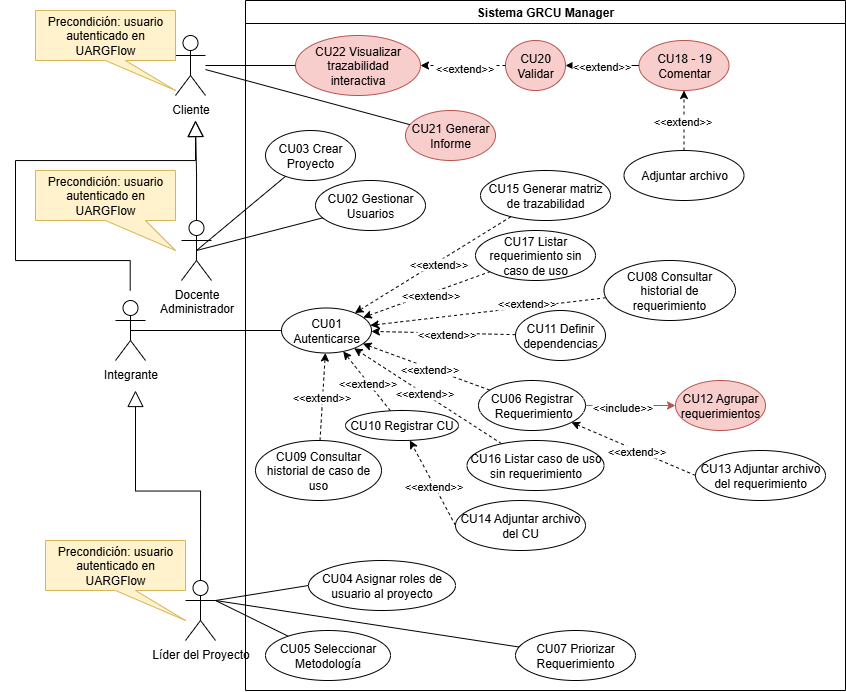

The diagram above was exported from draw.io. Its source (the exported page's mxGraphModel, read from the mxfile embedded in the PNG):
<mxGraphModel dx="2376" dy="1931" grid="1" gridSize="10" guides="1" tooltips="1" connect="1" arrows="1" fold="1" page="1" pageScale="1" pageWidth="827" pageHeight="1169" math="0" shadow="0">
  <root>
    <mxCell id="Nrwa9TKiGwTqfdodF0LR-0" />
    <mxCell id="Nrwa9TKiGwTqfdodF0LR-1" parent="Nrwa9TKiGwTqfdodF0LR-0" />
    <mxCell id="Nrwa9TKiGwTqfdodF0LR-7" value="Cliente" style="shape=umlActor;verticalLabelPosition=bottom;verticalAlign=top;html=1;outlineConnect=0;" vertex="1" parent="Nrwa9TKiGwTqfdodF0LR-1">
      <mxGeometry y="25" width="30" height="60" as="geometry" />
    </mxCell>
    <mxCell id="Nrwa9TKiGwTqfdodF0LR-11" value="Sistema GRCU Manager" style="swimlane;whiteSpace=wrap;html=1;" vertex="1" parent="Nrwa9TKiGwTqfdodF0LR-1">
      <mxGeometry x="70" y="-10" width="600" height="690" as="geometry">
        <mxRectangle x="90" y="-10" width="170" height="30" as="alternateBounds" />
      </mxGeometry>
    </mxCell>
    <mxCell id="Nrwa9TKiGwTqfdodF0LR-24" style="rounded=0;orthogonalLoop=1;jettySize=auto;html=1;fillColor=#f8cecc;strokeColor=#b85450;" edge="1" parent="Nrwa9TKiGwTqfdodF0LR-11" source="Nrwa9TKiGwTqfdodF0LR-28" target="Nrwa9TKiGwTqfdodF0LR-36">
      <mxGeometry relative="1" as="geometry" />
    </mxCell>
    <mxCell id="Nrwa9TKiGwTqfdodF0LR-25" value="&amp;lt;&amp;lt;include&amp;gt;&amp;gt;" style="edgeLabel;html=1;align=center;verticalAlign=middle;resizable=0;points=[];" connectable="0" vertex="1" parent="Nrwa9TKiGwTqfdodF0LR-24">
      <mxGeometry x="-0.1898" y="-1" relative="1" as="geometry">
        <mxPoint as="offset" />
      </mxGeometry>
    </mxCell>
    <mxCell id="Nrwa9TKiGwTqfdodF0LR-40" value="CU20 Validar" style="ellipse;whiteSpace=wrap;html=1;align=center;fillColor=#f8cecc;strokeColor=#b85450;" vertex="1" parent="Nrwa9TKiGwTqfdodF0LR-11">
      <mxGeometry x="260" y="40" width="60" height="50" as="geometry" />
    </mxCell>
    <mxCell id="Nrwa9TKiGwTqfdodF0LR-43" value="CU18 - 19 Comentar" style="ellipse;whiteSpace=wrap;html=1;fillColor=#f8cecc;strokeColor=#b85450;" vertex="1" parent="Nrwa9TKiGwTqfdodF0LR-11">
      <mxGeometry x="393.5" y="40" width="90" height="50" as="geometry" />
    </mxCell>
    <mxCell id="Nrwa9TKiGwTqfdodF0LR-44" style="edgeStyle=orthogonalEdgeStyle;rounded=0;orthogonalLoop=1;jettySize=auto;html=1;endArrow=classic;endFill=1;startSize=7;dashed=1;" edge="1" parent="Nrwa9TKiGwTqfdodF0LR-11" source="Nrwa9TKiGwTqfdodF0LR-46" target="Nrwa9TKiGwTqfdodF0LR-43">
      <mxGeometry relative="1" as="geometry" />
    </mxCell>
    <mxCell id="Nrwa9TKiGwTqfdodF0LR-45" value="&amp;lt;&amp;lt;&lt;span style=&quot;background-color: light-dark(#ffffff, var(--ge-dark-color, #121212)); color: light-dark(rgb(0, 0, 0), rgb(255, 255, 255));&quot;&gt;extend&amp;gt;&amp;gt;&lt;/span&gt;" style="edgeLabel;html=1;align=center;verticalAlign=middle;resizable=0;points=[];" connectable="0" vertex="1" parent="Nrwa9TKiGwTqfdodF0LR-44">
      <mxGeometry x="-0.0293" y="2" relative="1" as="geometry">
        <mxPoint as="offset" />
      </mxGeometry>
    </mxCell>
    <mxCell id="Nrwa9TKiGwTqfdodF0LR-46" value="Adjuntar archivo" style="ellipse;whiteSpace=wrap;html=1;" vertex="1" parent="Nrwa9TKiGwTqfdodF0LR-11">
      <mxGeometry x="378.5" y="150" width="120" height="50" as="geometry" />
    </mxCell>
    <mxCell id="Nrwa9TKiGwTqfdodF0LR-47" value="CU22 Visualizar trazabilidad&lt;div&gt;interactiva&lt;/div&gt;" style="ellipse;whiteSpace=wrap;html=1;fillColor=#f8cecc;strokeColor=#b85450;" vertex="1" parent="Nrwa9TKiGwTqfdodF0LR-11">
      <mxGeometry x="50" y="35" width="125" height="60" as="geometry" />
    </mxCell>
    <mxCell id="Nrwa9TKiGwTqfdodF0LR-48" value="CU21 Generar Informe" style="ellipse;whiteSpace=wrap;html=1;fillColor=#f8cecc;strokeColor=#b85450;" vertex="1" parent="Nrwa9TKiGwTqfdodF0LR-11">
      <mxGeometry x="160" y="110" width="90" height="50" as="geometry" />
    </mxCell>
    <mxCell id="Nrwa9TKiGwTqfdodF0LR-55" style="rounded=0;orthogonalLoop=1;jettySize=auto;html=1;endArrow=none;endFill=0;startArrow=classic;startFill=1;" edge="1" parent="Nrwa9TKiGwTqfdodF0LR-11" source="Nrwa9TKiGwTqfdodF0LR-40" target="Nrwa9TKiGwTqfdodF0LR-43">
      <mxGeometry relative="1" as="geometry">
        <mxPoint x="-7" y="290" as="targetPoint" />
      </mxGeometry>
    </mxCell>
    <mxCell id="Nrwa9TKiGwTqfdodF0LR-56" value="&amp;lt;&amp;lt;extend&amp;gt;&amp;gt;" style="edgeLabel;html=1;align=center;verticalAlign=middle;resizable=0;points=[];" vertex="1" connectable="0" parent="Nrwa9TKiGwTqfdodF0LR-55">
      <mxGeometry x="-0.0351" relative="1" as="geometry">
        <mxPoint as="offset" />
      </mxGeometry>
    </mxCell>
    <mxCell id="Nrwa9TKiGwTqfdodF0LR-18" value="CU04 Asignar roles de usuario al proyecto" style="ellipse;whiteSpace=wrap;html=1;" vertex="1" parent="Nrwa9TKiGwTqfdodF0LR-11">
      <mxGeometry x="63" y="560" width="147" height="50" as="geometry" />
    </mxCell>
    <mxCell id="Nrwa9TKiGwTqfdodF0LR-51" value="CU05 Seleccionar Metodología" style="ellipse;whiteSpace=wrap;html=1;" vertex="1" parent="Nrwa9TKiGwTqfdodF0LR-11">
      <mxGeometry x="20" y="630" width="125" height="50" as="geometry" />
    </mxCell>
    <mxCell id="Nrwa9TKiGwTqfdodF0LR-54" value="CU07 Priorizar Requerimiento" style="ellipse;whiteSpace=wrap;html=1;" vertex="1" parent="Nrwa9TKiGwTqfdodF0LR-11">
      <mxGeometry x="270" y="630" width="120" height="50" as="geometry" />
    </mxCell>
    <mxCell id="XPBdkS8hV5hTu5b8apD6-24" style="edgeStyle=orthogonalEdgeStyle;rounded=0;orthogonalLoop=1;jettySize=auto;html=1;endArrow=classic;endFill=1;startSize=7;dashed=1;" edge="1" parent="Nrwa9TKiGwTqfdodF0LR-11" source="Nrwa9TKiGwTqfdodF0LR-40" target="Nrwa9TKiGwTqfdodF0LR-47">
      <mxGeometry relative="1" as="geometry">
        <mxPoint x="375" y="197" as="sourcePoint" />
        <mxPoint x="275" y="200" as="targetPoint" />
      </mxGeometry>
    </mxCell>
    <mxCell id="XPBdkS8hV5hTu5b8apD6-25" value="&amp;lt;&amp;lt;&lt;span style=&quot;background-color: light-dark(#ffffff, var(--ge-dark-color, #121212)); color: light-dark(rgb(0, 0, 0), rgb(255, 255, 255));&quot;&gt;extend&amp;gt;&amp;gt;&lt;/span&gt;" style="edgeLabel;html=1;align=center;verticalAlign=middle;resizable=0;points=[];" connectable="0" vertex="1" parent="XPBdkS8hV5hTu5b8apD6-24">
      <mxGeometry x="-0.0293" y="2" relative="1" as="geometry">
        <mxPoint as="offset" />
      </mxGeometry>
    </mxCell>
    <mxCell id="Nrwa9TKiGwTqfdodF0LR-12" value="CU01 Autenticarse" style="ellipse;whiteSpace=wrap;html=1;" vertex="1" parent="Nrwa9TKiGwTqfdodF0LR-11">
      <mxGeometry x="36" y="307.5" width="90" height="45" as="geometry" />
    </mxCell>
    <mxCell id="Nrwa9TKiGwTqfdodF0LR-26" style="rounded=0;orthogonalLoop=1;jettySize=auto;html=1;endArrow=none;endFill=0;startArrow=classic;startFill=1;dashed=1;" edge="1" parent="Nrwa9TKiGwTqfdodF0LR-11" source="Nrwa9TKiGwTqfdodF0LR-12" target="Nrwa9TKiGwTqfdodF0LR-60">
      <mxGeometry relative="1" as="geometry" />
    </mxCell>
    <mxCell id="Nrwa9TKiGwTqfdodF0LR-27" value="&amp;lt;&amp;lt;extend&amp;gt;&amp;gt;" style="edgeLabel;html=1;align=center;verticalAlign=middle;resizable=0;points=[];" connectable="0" vertex="1" parent="Nrwa9TKiGwTqfdodF0LR-26">
      <mxGeometry x="0.0535" y="-2" relative="1" as="geometry">
        <mxPoint as="offset" />
      </mxGeometry>
    </mxCell>
    <mxCell id="Nrwa9TKiGwTqfdodF0LR-30" style="rounded=0;orthogonalLoop=1;jettySize=auto;html=1;dashed=1;" edge="1" parent="Nrwa9TKiGwTqfdodF0LR-11" source="Nrwa9TKiGwTqfdodF0LR-29" target="Nrwa9TKiGwTqfdodF0LR-12">
      <mxGeometry relative="1" as="geometry" />
    </mxCell>
    <mxCell id="Nrwa9TKiGwTqfdodF0LR-31" value="&amp;lt;&amp;lt;extend&amp;gt;&amp;gt;" style="edgeLabel;html=1;align=center;verticalAlign=middle;resizable=0;points=[];" connectable="0" vertex="1" parent="Nrwa9TKiGwTqfdodF0LR-30">
      <mxGeometry x="-0.3267" y="-4" relative="1" as="geometry">
        <mxPoint as="offset" />
      </mxGeometry>
    </mxCell>
    <mxCell id="Nrwa9TKiGwTqfdodF0LR-37" style="rounded=0;orthogonalLoop=1;jettySize=auto;html=1;dashed=1;" edge="1" parent="Nrwa9TKiGwTqfdodF0LR-11" source="Nrwa9TKiGwTqfdodF0LR-39" target="Nrwa9TKiGwTqfdodF0LR-12">
      <mxGeometry relative="1" as="geometry" />
    </mxCell>
    <mxCell id="Nrwa9TKiGwTqfdodF0LR-38" value="&amp;lt;&amp;lt;extend&amp;gt;&amp;gt;" style="edgeLabel;html=1;align=center;verticalAlign=middle;resizable=0;points=[];" connectable="0" vertex="1" parent="Nrwa9TKiGwTqfdodF0LR-37">
      <mxGeometry x="-0.042" y="1" relative="1" as="geometry">
        <mxPoint as="offset" />
      </mxGeometry>
    </mxCell>
    <mxCell id="XPBdkS8hV5hTu5b8apD6-19" style="rounded=0;orthogonalLoop=1;jettySize=auto;html=1;dashed=1;" edge="1" parent="Nrwa9TKiGwTqfdodF0LR-11" source="Nrwa9TKiGwTqfdodF0LR-28" target="Nrwa9TKiGwTqfdodF0LR-12">
      <mxGeometry relative="1" as="geometry">
        <mxPoint x="323" y="380" as="sourcePoint" />
        <mxPoint x="173" y="382" as="targetPoint" />
      </mxGeometry>
    </mxCell>
    <mxCell id="XPBdkS8hV5hTu5b8apD6-20" value="&amp;lt;&amp;lt;extend&amp;gt;&amp;gt;" style="edgeLabel;html=1;align=center;verticalAlign=middle;resizable=0;points=[];" connectable="0" vertex="1" parent="XPBdkS8hV5hTu5b8apD6-19">
      <mxGeometry x="-0.042" y="1" relative="1" as="geometry">
        <mxPoint as="offset" />
      </mxGeometry>
    </mxCell>
    <mxCell id="Nrwa9TKiGwTqfdodF0LR-58" style="rounded=0;orthogonalLoop=1;jettySize=auto;html=1;dashed=1;" edge="1" parent="Nrwa9TKiGwTqfdodF0LR-11" source="Nrwa9TKiGwTqfdodF0LR-57" target="Nrwa9TKiGwTqfdodF0LR-12">
      <mxGeometry relative="1" as="geometry" />
    </mxCell>
    <mxCell id="Nrwa9TKiGwTqfdodF0LR-59" value="&amp;lt;&amp;lt;extend&amp;gt;&amp;gt;" style="edgeLabel;html=1;align=center;verticalAlign=middle;resizable=0;points=[];" connectable="0" vertex="1" parent="Nrwa9TKiGwTqfdodF0LR-58">
      <mxGeometry x="0.0588" y="-1" relative="1" as="geometry">
        <mxPoint as="offset" />
      </mxGeometry>
    </mxCell>
    <mxCell id="XPBdkS8hV5hTu5b8apD6-17" style="rounded=0;orthogonalLoop=1;jettySize=auto;html=1;dashed=1;" edge="1" parent="Nrwa9TKiGwTqfdodF0LR-11" source="Nrwa9TKiGwTqfdodF0LR-32" target="Nrwa9TKiGwTqfdodF0LR-12">
      <mxGeometry relative="1" as="geometry">
        <mxPoint x="363" y="340" as="sourcePoint" />
        <mxPoint x="213" y="342" as="targetPoint" />
      </mxGeometry>
    </mxCell>
    <mxCell id="XPBdkS8hV5hTu5b8apD6-18" value="&amp;lt;&amp;lt;extend&amp;gt;&amp;gt;" style="edgeLabel;html=1;align=center;verticalAlign=middle;resizable=0;points=[];" connectable="0" vertex="1" parent="XPBdkS8hV5hTu5b8apD6-17">
      <mxGeometry x="-0.042" y="1" relative="1" as="geometry">
        <mxPoint as="offset" />
      </mxGeometry>
    </mxCell>
    <mxCell id="Nrwa9TKiGwTqfdodF0LR-34" style="rounded=0;orthogonalLoop=1;jettySize=auto;html=1;dashed=1;" edge="1" parent="Nrwa9TKiGwTqfdodF0LR-11" source="Nrwa9TKiGwTqfdodF0LR-33" target="Nrwa9TKiGwTqfdodF0LR-12">
      <mxGeometry relative="1" as="geometry" />
    </mxCell>
    <mxCell id="Nrwa9TKiGwTqfdodF0LR-35" value="&amp;lt;&amp;lt;extend&amp;gt;&amp;gt;" style="edgeLabel;html=1;align=center;verticalAlign=middle;resizable=0;points=[];" connectable="0" vertex="1" parent="Nrwa9TKiGwTqfdodF0LR-34">
      <mxGeometry x="-0.0055" y="2" relative="1" as="geometry">
        <mxPoint as="offset" />
      </mxGeometry>
    </mxCell>
    <mxCell id="Nrwa9TKiGwTqfdodF0LR-33" value="CU09 Consultar historial de caso de uso" style="ellipse;whiteSpace=wrap;html=1;" vertex="1" parent="Nrwa9TKiGwTqfdodF0LR-11">
      <mxGeometry x="10" y="440" width="126" height="60" as="geometry" />
    </mxCell>
    <mxCell id="Nrwa9TKiGwTqfdodF0LR-32" value="CU10 Registrar CU" style="ellipse;whiteSpace=wrap;html=1;" vertex="1" parent="Nrwa9TKiGwTqfdodF0LR-11">
      <mxGeometry x="100" y="410" width="113" height="30" as="geometry" />
    </mxCell>
    <mxCell id="Nrwa9TKiGwTqfdodF0LR-57" value="CU16 Listar caso de uso sin requerimiento" style="ellipse;whiteSpace=wrap;html=1;" vertex="1" parent="Nrwa9TKiGwTqfdodF0LR-11">
      <mxGeometry x="221.5" y="440" width="137" height="50" as="geometry" />
    </mxCell>
    <mxCell id="Nrwa9TKiGwTqfdodF0LR-28" value="&lt;div&gt;CU06 Registrar&lt;/div&gt;&amp;nbsp;Requerimiento" style="ellipse;whiteSpace=wrap;html=1;" vertex="1" parent="Nrwa9TKiGwTqfdodF0LR-11">
      <mxGeometry x="233" y="380" width="107" height="50" as="geometry" />
    </mxCell>
    <mxCell id="Nrwa9TKiGwTqfdodF0LR-36" value="CU12 Agrupar requerimientos" style="ellipse;whiteSpace=wrap;html=1;fillColor=#f8cecc;strokeColor=#b85450;" vertex="1" parent="Nrwa9TKiGwTqfdodF0LR-11">
      <mxGeometry x="430" y="380" width="90" height="50" as="geometry" />
    </mxCell>
    <mxCell id="Nrwa9TKiGwTqfdodF0LR-39" value="CU11 Definir dependencias" style="ellipse;whiteSpace=wrap;html=1;" vertex="1" parent="Nrwa9TKiGwTqfdodF0LR-11">
      <mxGeometry x="270" y="310" width="90" height="50" as="geometry" />
    </mxCell>
    <mxCell id="Nrwa9TKiGwTqfdodF0LR-29" value="CU08 Consultar historial de requerimiento" style="ellipse;whiteSpace=wrap;html=1;" vertex="1" parent="Nrwa9TKiGwTqfdodF0LR-11">
      <mxGeometry x="358.5" y="260" width="131.5" height="60" as="geometry" />
    </mxCell>
    <mxCell id="Nrwa9TKiGwTqfdodF0LR-60" value="CU17 Listar requerimiento sin caso de uso" style="ellipse;whiteSpace=wrap;html=1;" vertex="1" parent="Nrwa9TKiGwTqfdodF0LR-11">
      <mxGeometry x="230" y="230" width="120" height="50" as="geometry" />
    </mxCell>
    <mxCell id="Nrwa9TKiGwTqfdodF0LR-19" value="CU03 Crear Proyecto" style="ellipse;whiteSpace=wrap;html=1;" vertex="1" parent="Nrwa9TKiGwTqfdodF0LR-11">
      <mxGeometry x="20" y="130" width="90" height="50" as="geometry" />
    </mxCell>
    <mxCell id="Nrwa9TKiGwTqfdodF0LR-15" value="CU02 Gestionar Usuarios" style="ellipse;whiteSpace=wrap;html=1;" vertex="1" parent="Nrwa9TKiGwTqfdodF0LR-11">
      <mxGeometry x="70" y="180" width="110" height="50" as="geometry" />
    </mxCell>
    <mxCell id="XPBdkS8hV5hTu5b8apD6-44" value="CU13 Adjuntar archivo del requerimiento" style="ellipse;whiteSpace=wrap;html=1;" vertex="1" parent="Nrwa9TKiGwTqfdodF0LR-11">
      <mxGeometry x="450" y="450" width="130" height="50" as="geometry" />
    </mxCell>
    <mxCell id="XPBdkS8hV5hTu5b8apD6-48" style="rounded=0;orthogonalLoop=1;jettySize=auto;html=1;dashed=1;exitX=0;exitY=0.5;exitDx=0;exitDy=0;" edge="1" parent="Nrwa9TKiGwTqfdodF0LR-11" source="XPBdkS8hV5hTu5b8apD6-44" target="Nrwa9TKiGwTqfdodF0LR-28">
      <mxGeometry relative="1" as="geometry">
        <mxPoint x="384" y="333" as="sourcePoint" />
        <mxPoint x="240" y="330" as="targetPoint" />
      </mxGeometry>
    </mxCell>
    <mxCell id="XPBdkS8hV5hTu5b8apD6-49" value="&amp;lt;&amp;lt;extend&amp;gt;&amp;gt;" style="edgeLabel;html=1;align=center;verticalAlign=middle;resizable=0;points=[];" connectable="0" vertex="1" parent="XPBdkS8hV5hTu5b8apD6-48">
      <mxGeometry x="-0.042" y="1" relative="1" as="geometry">
        <mxPoint as="offset" />
      </mxGeometry>
    </mxCell>
    <mxCell id="XPBdkS8hV5hTu5b8apD6-51" value="CU14 Adjuntar archivo del CU" style="ellipse;whiteSpace=wrap;html=1;" vertex="1" parent="Nrwa9TKiGwTqfdodF0LR-11">
      <mxGeometry x="210" y="500" width="130" height="50" as="geometry" />
    </mxCell>
    <mxCell id="XPBdkS8hV5hTu5b8apD6-52" style="rounded=0;orthogonalLoop=1;jettySize=auto;html=1;dashed=1;exitX=0;exitY=0.5;exitDx=0;exitDy=0;" edge="1" parent="Nrwa9TKiGwTqfdodF0LR-11" source="XPBdkS8hV5hTu5b8apD6-51" target="Nrwa9TKiGwTqfdodF0LR-32">
      <mxGeometry relative="1" as="geometry">
        <mxPoint x="369.5" y="443" as="sourcePoint" />
        <mxPoint x="311.5" y="532" as="targetPoint" />
      </mxGeometry>
    </mxCell>
    <mxCell id="XPBdkS8hV5hTu5b8apD6-53" value="&amp;lt;&amp;lt;extend&amp;gt;&amp;gt;" style="edgeLabel;html=1;align=center;verticalAlign=middle;resizable=0;points=[];" connectable="0" vertex="1" parent="XPBdkS8hV5hTu5b8apD6-52">
      <mxGeometry x="-0.042" y="1" relative="1" as="geometry">
        <mxPoint as="offset" />
      </mxGeometry>
    </mxCell>
    <mxCell id="XPBdkS8hV5hTu5b8apD6-54" value="CU15 Generar matriz de trazabilidad" style="ellipse;whiteSpace=wrap;html=1;" vertex="1" parent="Nrwa9TKiGwTqfdodF0LR-11">
      <mxGeometry x="235" y="170" width="130" height="50" as="geometry" />
    </mxCell>
    <mxCell id="XPBdkS8hV5hTu5b8apD6-56" style="rounded=0;orthogonalLoop=1;jettySize=auto;html=1;endArrow=none;endFill=0;startArrow=classic;startFill=1;dashed=1;" edge="1" parent="Nrwa9TKiGwTqfdodF0LR-11" source="Nrwa9TKiGwTqfdodF0LR-12" target="XPBdkS8hV5hTu5b8apD6-54">
      <mxGeometry relative="1" as="geometry">
        <mxPoint x="210" y="316" as="sourcePoint" />
        <mxPoint x="336" y="270" as="targetPoint" />
      </mxGeometry>
    </mxCell>
    <mxCell id="XPBdkS8hV5hTu5b8apD6-57" value="&amp;lt;&amp;lt;extend&amp;gt;&amp;gt;" style="edgeLabel;html=1;align=center;verticalAlign=middle;resizable=0;points=[];" connectable="0" vertex="1" parent="XPBdkS8hV5hTu5b8apD6-56">
      <mxGeometry x="0.0535" y="-2" relative="1" as="geometry">
        <mxPoint as="offset" />
      </mxGeometry>
    </mxCell>
    <mxCell id="Nrwa9TKiGwTqfdodF0LR-62" style="edgeStyle=orthogonalEdgeStyle;rounded=0;orthogonalLoop=1;jettySize=auto;html=1;endArrow=block;endFill=0;strokeWidth=1;startSize=12;endSize=14;exitX=0.5;exitY=0;exitDx=0;exitDy=0;exitPerimeter=0;" edge="1" parent="Nrwa9TKiGwTqfdodF0LR-1" source="Nrwa9TKiGwTqfdodF0LR-66">
      <mxGeometry relative="1" as="geometry">
        <mxPoint x="14.549999999999997" y="670" as="sourcePoint" />
        <mxPoint x="-40" y="380" as="targetPoint" />
        <Array as="points" />
      </mxGeometry>
    </mxCell>
    <mxCell id="XPBdkS8hV5hTu5b8apD6-4" style="rounded=0;orthogonalLoop=1;jettySize=auto;html=1;endArrow=none;endFill=0;entryX=0;entryY=0.5;entryDx=0;entryDy=0;" edge="1" parent="Nrwa9TKiGwTqfdodF0LR-1" source="Nrwa9TKiGwTqfdodF0LR-7" target="Nrwa9TKiGwTqfdodF0LR-47">
      <mxGeometry relative="1" as="geometry">
        <mxPoint x="-22" y="320" as="sourcePoint" />
        <mxPoint x="128" y="450" as="targetPoint" />
      </mxGeometry>
    </mxCell>
    <mxCell id="Nrwa9TKiGwTqfdodF0LR-4" value="Docente&lt;div&gt;Administrador&lt;/div&gt;" style="shape=umlActor;verticalLabelPosition=bottom;verticalAlign=top;html=1;outlineConnect=0;" vertex="1" parent="Nrwa9TKiGwTqfdodF0LR-1">
      <mxGeometry x="6" y="210" width="30" height="60" as="geometry" />
    </mxCell>
    <mxCell id="Nrwa9TKiGwTqfdodF0LR-2" style="rounded=0;orthogonalLoop=1;jettySize=auto;html=1;exitX=0.5;exitY=0.5;exitDx=0;exitDy=0;exitPerimeter=0;endArrow=none;endFill=0;" edge="1" parent="Nrwa9TKiGwTqfdodF0LR-1" source="Nrwa9TKiGwTqfdodF0LR-4" target="Nrwa9TKiGwTqfdodF0LR-19">
      <mxGeometry relative="1" as="geometry" />
    </mxCell>
    <mxCell id="Nrwa9TKiGwTqfdodF0LR-3" style="rounded=0;orthogonalLoop=1;jettySize=auto;html=1;exitX=0.5;exitY=0.5;exitDx=0;exitDy=0;exitPerimeter=0;endArrow=none;endFill=0;" edge="1" parent="Nrwa9TKiGwTqfdodF0LR-1" source="Nrwa9TKiGwTqfdodF0LR-4" target="Nrwa9TKiGwTqfdodF0LR-15">
      <mxGeometry relative="1" as="geometry" />
    </mxCell>
    <mxCell id="XPBdkS8hV5hTu5b8apD6-14" style="edgeStyle=orthogonalEdgeStyle;rounded=0;orthogonalLoop=1;jettySize=auto;html=1;endArrow=block;endFill=0;strokeWidth=1;startSize=12;endSize=14;" edge="1" parent="Nrwa9TKiGwTqfdodF0LR-1">
      <mxGeometry relative="1" as="geometry">
        <mxPoint x="-45.32" y="280" as="sourcePoint" />
        <mxPoint x="20" y="110" as="targetPoint" />
        <Array as="points">
          <mxPoint x="-45" y="250" />
          <mxPoint x="-160" y="250" />
          <mxPoint x="-160" y="150" />
          <mxPoint x="20" y="150" />
        </Array>
      </mxGeometry>
    </mxCell>
    <mxCell id="XPBdkS8hV5hTu5b8apD6-35" value="Precondición: usuario autenticado en UARGFlow" style="shape=callout;whiteSpace=wrap;html=1;perimeter=calloutPerimeter;fillColor=#fff2cc;strokeColor=#d6b656;position2=1;" vertex="1" parent="Nrwa9TKiGwTqfdodF0LR-1">
      <mxGeometry x="-140" width="140" height="80" as="geometry" />
    </mxCell>
    <mxCell id="XPBdkS8hV5hTu5b8apD6-36" value="Precondición: usuario autenticado en UARGFlow" style="shape=callout;whiteSpace=wrap;html=1;perimeter=calloutPerimeter;fillColor=#fff2cc;strokeColor=#d6b656;position2=1;" vertex="1" parent="Nrwa9TKiGwTqfdodF0LR-1">
      <mxGeometry x="-130" y="530" width="140" height="80" as="geometry" />
    </mxCell>
    <mxCell id="XPBdkS8hV5hTu5b8apD6-34" value="Precondición: usuario autenticado en UARGFlow" style="shape=callout;whiteSpace=wrap;html=1;perimeter=calloutPerimeter;fillColor=#fff2cc;strokeColor=#d6b656;position2=1;base=40;" vertex="1" parent="Nrwa9TKiGwTqfdodF0LR-1">
      <mxGeometry x="-140" y="160" width="140" height="80" as="geometry" />
    </mxCell>
    <mxCell id="XPBdkS8hV5hTu5b8apD6-37" style="rounded=0;orthogonalLoop=1;jettySize=auto;html=1;endArrow=none;endFill=0;" edge="1" parent="Nrwa9TKiGwTqfdodF0LR-1" source="Nrwa9TKiGwTqfdodF0LR-7" target="Nrwa9TKiGwTqfdodF0LR-48">
      <mxGeometry relative="1" as="geometry">
        <mxPoint x="100" y="50" as="sourcePoint" />
        <mxPoint x="210" y="50" as="targetPoint" />
      </mxGeometry>
    </mxCell>
    <mxCell id="XPBdkS8hV5hTu5b8apD6-41" style="edgeStyle=orthogonalEdgeStyle;rounded=0;orthogonalLoop=1;jettySize=auto;html=1;endArrow=block;endFill=0;strokeWidth=1;startSize=12;endSize=14;exitX=0.5;exitY=0;exitDx=0;exitDy=0;exitPerimeter=0;" edge="1" parent="Nrwa9TKiGwTqfdodF0LR-1" source="Nrwa9TKiGwTqfdodF0LR-4">
      <mxGeometry relative="1" as="geometry">
        <mxPoint x="-55.67" y="330" as="sourcePoint" />
        <mxPoint x="20" y="110" as="targetPoint" />
        <Array as="points" />
      </mxGeometry>
    </mxCell>
    <mxCell id="Nrwa9TKiGwTqfdodF0LR-9" value="Integrante" style="shape=umlActor;verticalLabelPosition=bottom;verticalAlign=top;html=1;outlineConnect=0;" vertex="1" parent="Nrwa9TKiGwTqfdodF0LR-1">
      <mxGeometry x="-60" y="290" width="30" height="60" as="geometry" />
    </mxCell>
    <mxCell id="XPBdkS8hV5hTu5b8apD6-15" style="rounded=0;orthogonalLoop=1;jettySize=auto;html=1;endArrow=none;endFill=0;exitX=0.5;exitY=0.5;exitDx=0;exitDy=0;exitPerimeter=0;" edge="1" parent="Nrwa9TKiGwTqfdodF0LR-1" source="Nrwa9TKiGwTqfdodF0LR-9" target="Nrwa9TKiGwTqfdodF0LR-12">
      <mxGeometry relative="1" as="geometry">
        <mxPoint x="235" y="300" as="targetPoint" />
        <mxPoint x="93" y="325" as="sourcePoint" />
      </mxGeometry>
    </mxCell>
    <mxCell id="Nrwa9TKiGwTqfdodF0LR-66" value="Líder del Proyecto" style="shape=umlActor;verticalLabelPosition=bottom;verticalAlign=top;html=1;outlineConnect=0;" vertex="1" parent="Nrwa9TKiGwTqfdodF0LR-1">
      <mxGeometry x="10" y="570" width="30" height="60" as="geometry" />
    </mxCell>
    <mxCell id="Nrwa9TKiGwTqfdodF0LR-61" style="rounded=0;orthogonalLoop=1;jettySize=auto;html=1;exitX=1;exitY=0.3333333333333333;exitDx=0;exitDy=0;exitPerimeter=0;entryX=0;entryY=0.5;entryDx=0;entryDy=0;endArrow=none;endFill=0;" edge="1" parent="Nrwa9TKiGwTqfdodF0LR-1" source="Nrwa9TKiGwTqfdodF0LR-66" target="Nrwa9TKiGwTqfdodF0LR-18">
      <mxGeometry relative="1" as="geometry" />
    </mxCell>
    <mxCell id="Nrwa9TKiGwTqfdodF0LR-64" style="rounded=0;orthogonalLoop=1;jettySize=auto;html=1;exitX=1;exitY=0.3333333333333333;exitDx=0;exitDy=0;exitPerimeter=0;endArrow=none;endFill=0;" edge="1" parent="Nrwa9TKiGwTqfdodF0LR-1" source="Nrwa9TKiGwTqfdodF0LR-66" target="Nrwa9TKiGwTqfdodF0LR-51">
      <mxGeometry relative="1" as="geometry" />
    </mxCell>
    <mxCell id="Nrwa9TKiGwTqfdodF0LR-65" style="rounded=0;orthogonalLoop=1;jettySize=auto;html=1;exitX=1;exitY=0.3333333333333333;exitDx=0;exitDy=0;exitPerimeter=0;endArrow=none;endFill=0;" edge="1" parent="Nrwa9TKiGwTqfdodF0LR-1" source="Nrwa9TKiGwTqfdodF0LR-66" target="Nrwa9TKiGwTqfdodF0LR-54">
      <mxGeometry relative="1" as="geometry">
        <mxPoint x="190" y="720" as="targetPoint" />
      </mxGeometry>
    </mxCell>
  </root>
</mxGraphModel>